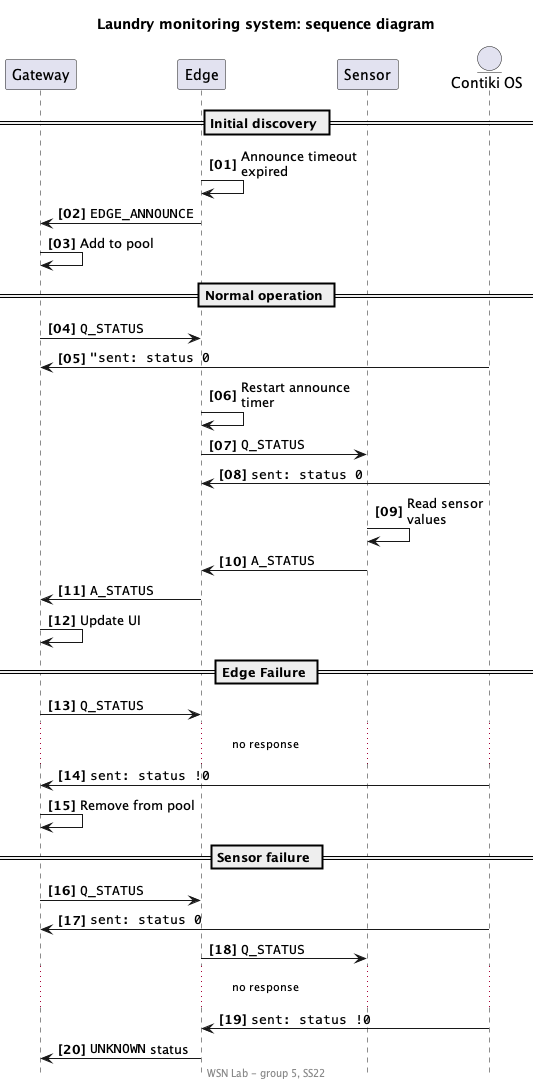

The diagram above was rendered by PlantUML. Its source (embedded in the PNG):
@startuml seq

title Laundry monitoring system: sequence diagram
footer WSN Lab - group 5, SS22

hide footbox
autonumber "<b>[00]</b>"
skinparam shadowing false
skinparam maxMessageSize 120

participant "Gateway" as g
participant "Edge" as e
participant "Sensor" as s
entity "Contiki OS" as c

== Initial discovery ==
e -> e: Announce timeout expired
g <- e: ""EDGE_ANNOUNCE""
g -> g: Add to pool

== Normal operation ==
g -> e: ""Q_STATUS""
g <- c: """sent: status 0""
e -> e: Restart announce timer
e -> s: ""Q_STATUS""
e <- c: ""sent: status 0""
s -> s: Read sensor\nvalues
e <- s: ""A_STATUS""
g <- e: ""A_STATUS""
g -> g: Update UI

== Edge Failure ==
g -> e: ""Q_STATUS""
... no response ...
g <- c: ""sent: status !0""
g -> g: Remove from pool

== Sensor failure ==
g -> e: ""Q_STATUS""
g <- c: ""sent: status 0""
e -> s: ""Q_STATUS""
... no response ...
e <- c: ""sent: status !0""
g <- e: ""UNKNOWN"" status

@enduml